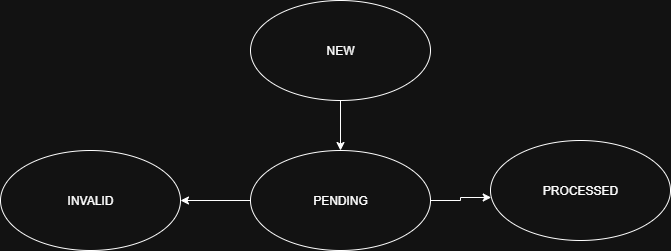

The diagram above was exported from draw.io. Its source (the exported page's mxGraphModel, read from the mxfile embedded in the PNG):
<mxGraphModel dx="1042" dy="608" grid="1" gridSize="10" guides="1" tooltips="1" connect="1" arrows="1" fold="1" page="1" pageScale="1" pageWidth="850" pageHeight="1100" math="0" shadow="0">
  <root>
    <mxCell id="0" />
    <mxCell id="1" parent="0" />
    <mxCell id="Akz6AgLaJIDu0L7fxLvJ-5" style="edgeStyle=orthogonalEdgeStyle;rounded=0;orthogonalLoop=1;jettySize=auto;html=1;entryX=0.5;entryY=0;entryDx=0;entryDy=0;" parent="1" source="Akz6AgLaJIDu0L7fxLvJ-1" target="CEIhYYdPCrhfWjkVtsU0-1" edge="1">
      <mxGeometry relative="1" as="geometry" />
    </mxCell>
    <mxCell id="Akz6AgLaJIDu0L7fxLvJ-1" value="NEW" style="ellipse;whiteSpace=wrap;html=1;" parent="1" vertex="1">
      <mxGeometry x="320" y="250" width="180" height="100" as="geometry" />
    </mxCell>
    <mxCell id="Akz6AgLaJIDu0L7fxLvJ-2" value="PROCESSED" style="ellipse;whiteSpace=wrap;html=1;" parent="1" vertex="1">
      <mxGeometry x="560" y="390" width="180" height="100" as="geometry" />
    </mxCell>
    <mxCell id="Akz6AgLaJIDu0L7fxLvJ-3" value="INVALID" style="ellipse;whiteSpace=wrap;html=1;" parent="1" vertex="1">
      <mxGeometry x="70" y="400" width="180" height="100" as="geometry" />
    </mxCell>
    <mxCell id="CEIhYYdPCrhfWjkVtsU0-3" style="edgeStyle=orthogonalEdgeStyle;rounded=0;orthogonalLoop=1;jettySize=auto;html=1;entryX=1;entryY=0.5;entryDx=0;entryDy=0;" edge="1" parent="1" source="CEIhYYdPCrhfWjkVtsU0-1" target="Akz6AgLaJIDu0L7fxLvJ-3">
      <mxGeometry relative="1" as="geometry" />
    </mxCell>
    <mxCell id="CEIhYYdPCrhfWjkVtsU0-1" value="PENDING" style="ellipse;whiteSpace=wrap;html=1;" vertex="1" parent="1">
      <mxGeometry x="320" y="400" width="180" height="100" as="geometry" />
    </mxCell>
    <mxCell id="CEIhYYdPCrhfWjkVtsU0-2" style="edgeStyle=orthogonalEdgeStyle;rounded=0;orthogonalLoop=1;jettySize=auto;html=1;entryX=0.004;entryY=0.57;entryDx=0;entryDy=0;entryPerimeter=0;" edge="1" parent="1" source="CEIhYYdPCrhfWjkVtsU0-1" target="Akz6AgLaJIDu0L7fxLvJ-2">
      <mxGeometry relative="1" as="geometry" />
    </mxCell>
  </root>
</mxGraphModel>